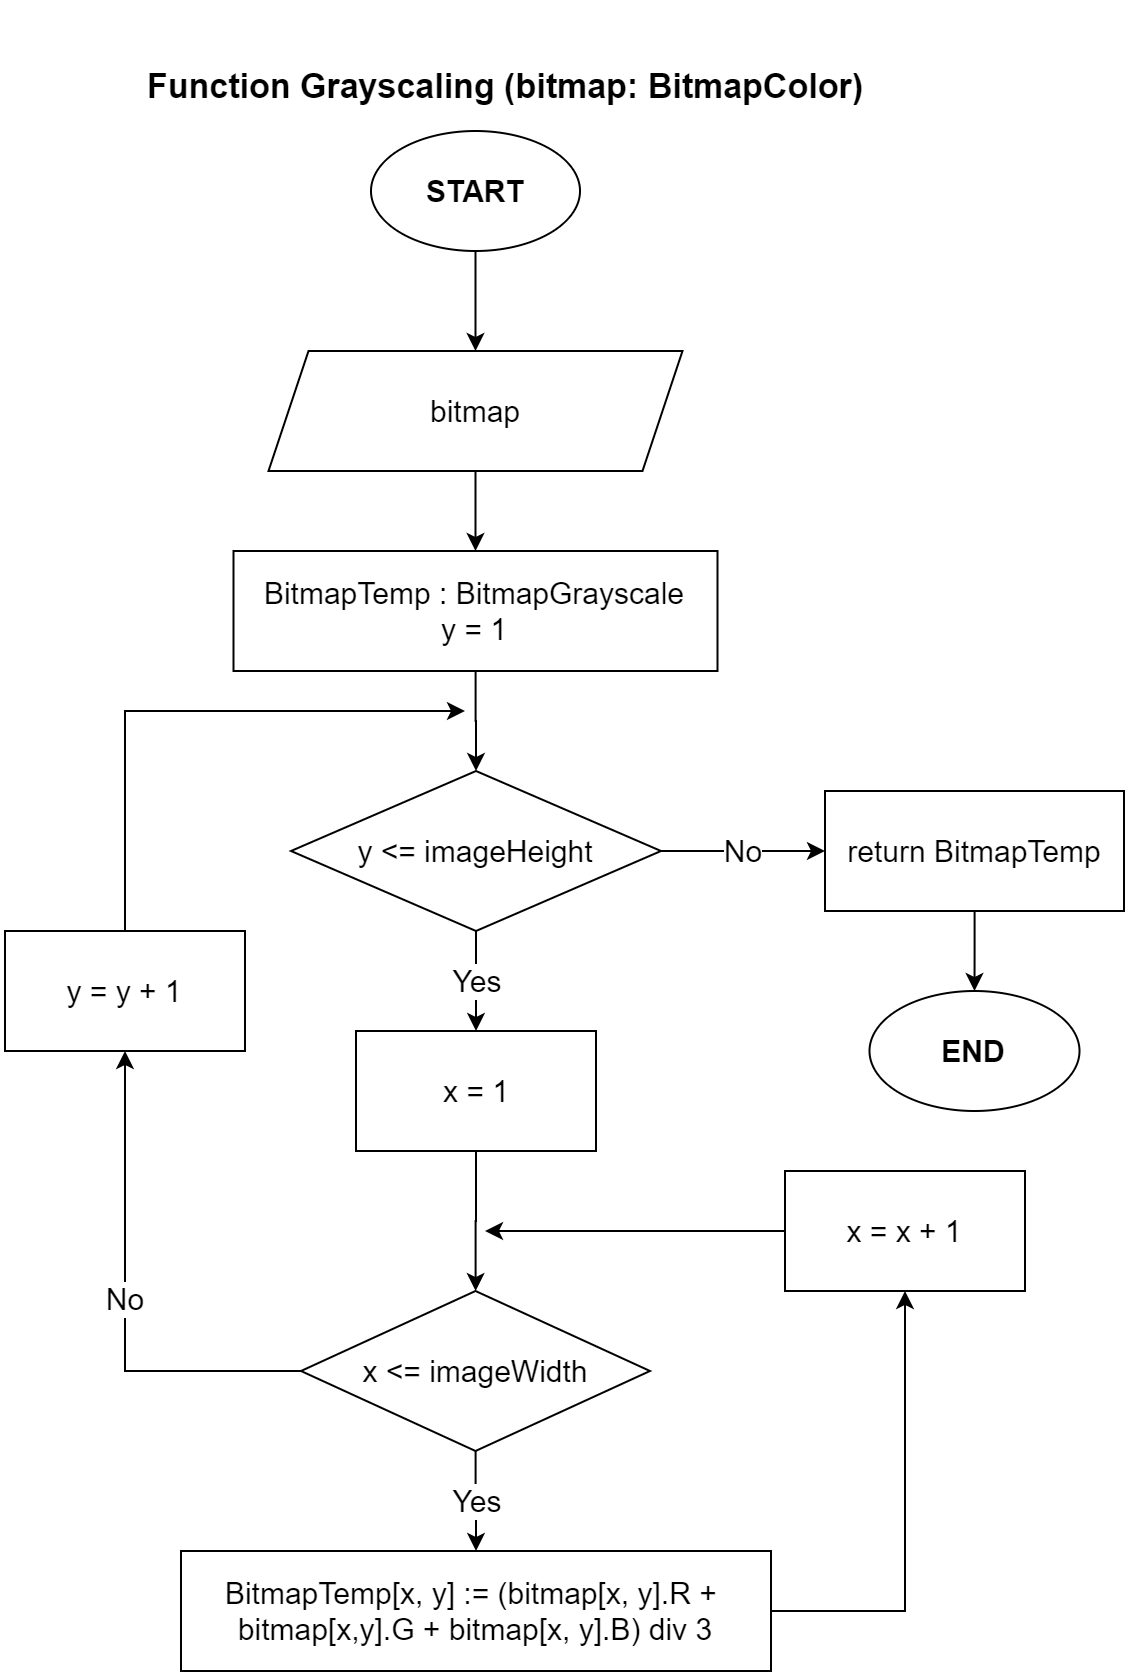

The diagram above was exported from draw.io. Its source (the exported page's mxGraphModel, read from the mxfile embedded in the PNG):
<mxGraphModel dx="956" dy="647" grid="1" gridSize="10" guides="1" tooltips="1" connect="1" arrows="1" fold="1" page="1" pageScale="1" pageWidth="827" pageHeight="1169" math="0" shadow="0">
  <root>
    <mxCell id="0" />
    <mxCell id="1" parent="0" />
    <mxCell id="5CqEJ38TPaYrpoHfCorI-5" value="" style="edgeStyle=orthogonalEdgeStyle;rounded=0;orthogonalLoop=1;jettySize=auto;html=1;fontSize=15;exitX=0.5;exitY=1;exitDx=0;exitDy=0;strokeWidth=1;" parent="1" source="5CqEJ38TPaYrpoHfCorI-25" target="5CqEJ38TPaYrpoHfCorI-4" edge="1">
      <mxGeometry relative="1" as="geometry">
        <mxPoint x="425" y="140" as="sourcePoint" />
      </mxGeometry>
    </mxCell>
    <mxCell id="5CqEJ38TPaYrpoHfCorI-7" value="" style="edgeStyle=orthogonalEdgeStyle;rounded=0;orthogonalLoop=1;jettySize=auto;html=1;fontSize=15;strokeWidth=1;" parent="1" source="5CqEJ38TPaYrpoHfCorI-4" target="5CqEJ38TPaYrpoHfCorI-6" edge="1">
      <mxGeometry relative="1" as="geometry" />
    </mxCell>
    <mxCell id="5CqEJ38TPaYrpoHfCorI-4" value="bitmap" style="shape=parallelogram;perimeter=parallelogramPerimeter;whiteSpace=wrap;html=1;fixedSize=1;fontSize=15;fontStyle=0;strokeWidth=1;" parent="1" vertex="1">
      <mxGeometry x="321.75" y="200" width="207" height="60" as="geometry" />
    </mxCell>
    <mxCell id="5CqEJ38TPaYrpoHfCorI-9" value="" style="edgeStyle=orthogonalEdgeStyle;rounded=0;orthogonalLoop=1;jettySize=auto;html=1;fontSize=15;strokeWidth=1;" parent="1" source="5CqEJ38TPaYrpoHfCorI-6" target="5CqEJ38TPaYrpoHfCorI-8" edge="1">
      <mxGeometry relative="1" as="geometry" />
    </mxCell>
    <mxCell id="5CqEJ38TPaYrpoHfCorI-6" value="BitmapTemp : BitmapGrayscale&lt;br&gt;y = 1" style="whiteSpace=wrap;html=1;fontSize=15;fontStyle=0;strokeWidth=1;" parent="1" vertex="1">
      <mxGeometry x="304.25" y="300" width="242" height="60" as="geometry" />
    </mxCell>
    <mxCell id="5CqEJ38TPaYrpoHfCorI-11" value="Yes" style="edgeStyle=orthogonalEdgeStyle;rounded=0;orthogonalLoop=1;jettySize=auto;html=1;fontSize=15;strokeWidth=1;" parent="1" source="5CqEJ38TPaYrpoHfCorI-8" target="5CqEJ38TPaYrpoHfCorI-10" edge="1">
      <mxGeometry relative="1" as="geometry" />
    </mxCell>
    <mxCell id="5CqEJ38TPaYrpoHfCorI-30" value="No" style="edgeStyle=orthogonalEdgeStyle;rounded=0;orthogonalLoop=1;jettySize=auto;html=1;fontSize=15;strokeWidth=1;" parent="1" source="5CqEJ38TPaYrpoHfCorI-8" target="5CqEJ38TPaYrpoHfCorI-29" edge="1">
      <mxGeometry relative="1" as="geometry" />
    </mxCell>
    <mxCell id="5CqEJ38TPaYrpoHfCorI-8" value="y &amp;lt;= imageHeight" style="rhombus;whiteSpace=wrap;html=1;fontSize=15;fontStyle=0;strokeWidth=1;" parent="1" vertex="1">
      <mxGeometry x="333" y="410" width="185" height="80" as="geometry" />
    </mxCell>
    <mxCell id="5CqEJ38TPaYrpoHfCorI-13" value="" style="edgeStyle=orthogonalEdgeStyle;rounded=0;orthogonalLoop=1;jettySize=auto;html=1;fontSize=15;strokeWidth=1;" parent="1" source="5CqEJ38TPaYrpoHfCorI-10" target="5CqEJ38TPaYrpoHfCorI-12" edge="1">
      <mxGeometry relative="1" as="geometry" />
    </mxCell>
    <mxCell id="5CqEJ38TPaYrpoHfCorI-10" value="x = 1" style="whiteSpace=wrap;html=1;fontSize=15;fontStyle=0;strokeWidth=1;" parent="1" vertex="1">
      <mxGeometry x="365.5" y="540" width="120" height="60" as="geometry" />
    </mxCell>
    <mxCell id="5CqEJ38TPaYrpoHfCorI-15" value="Yes" style="edgeStyle=orthogonalEdgeStyle;rounded=0;orthogonalLoop=1;jettySize=auto;html=1;fontSize=15;strokeWidth=1;" parent="1" source="5CqEJ38TPaYrpoHfCorI-12" target="5CqEJ38TPaYrpoHfCorI-14" edge="1">
      <mxGeometry relative="1" as="geometry" />
    </mxCell>
    <mxCell id="5CqEJ38TPaYrpoHfCorI-21" value="No" style="edgeStyle=orthogonalEdgeStyle;rounded=0;orthogonalLoop=1;jettySize=auto;html=1;fontSize=15;strokeWidth=1;" parent="1" source="5CqEJ38TPaYrpoHfCorI-12" target="5CqEJ38TPaYrpoHfCorI-20" edge="1">
      <mxGeometry relative="1" as="geometry" />
    </mxCell>
    <mxCell id="5CqEJ38TPaYrpoHfCorI-12" value="x &amp;lt;= imageWidth" style="rhombus;whiteSpace=wrap;html=1;fontSize=15;fontStyle=0;strokeWidth=1;" parent="1" vertex="1">
      <mxGeometry x="338" y="670" width="174.5" height="80" as="geometry" />
    </mxCell>
    <mxCell id="5CqEJ38TPaYrpoHfCorI-26" style="edgeStyle=orthogonalEdgeStyle;rounded=0;orthogonalLoop=1;jettySize=auto;html=1;exitX=1;exitY=0.5;exitDx=0;exitDy=0;entryX=0.5;entryY=1;entryDx=0;entryDy=0;fontSize=15;strokeWidth=1;" parent="1" source="5CqEJ38TPaYrpoHfCorI-14" target="5CqEJ38TPaYrpoHfCorI-16" edge="1">
      <mxGeometry relative="1" as="geometry">
        <mxPoint x="640" y="690" as="targetPoint" />
      </mxGeometry>
    </mxCell>
    <mxCell id="5CqEJ38TPaYrpoHfCorI-14" value="&lt;p class=&quot;MsoNormal&quot; style=&quot;font-size: 15px&quot;&gt;&lt;span lang=&quot;IN&quot; style=&quot;font-size: 15px&quot;&gt;BitmapTemp[x, y] := (bitmap[x, y].R +&amp;nbsp;&lt;br&gt;&lt;/span&gt;&lt;span&gt;bitmap[x,y].G + bitmap[x, y].B) div 3&lt;/span&gt;&lt;/p&gt;" style="whiteSpace=wrap;html=1;fontSize=15;fontStyle=0;strokeWidth=1;" parent="1" vertex="1">
      <mxGeometry x="278" y="800" width="295" height="60" as="geometry" />
    </mxCell>
    <mxCell id="5CqEJ38TPaYrpoHfCorI-28" style="edgeStyle=orthogonalEdgeStyle;rounded=0;orthogonalLoop=1;jettySize=auto;html=1;exitX=0;exitY=0.5;exitDx=0;exitDy=0;fontSize=15;strokeWidth=1;" parent="1" source="5CqEJ38TPaYrpoHfCorI-16" edge="1">
      <mxGeometry relative="1" as="geometry">
        <mxPoint x="430" y="640" as="targetPoint" />
      </mxGeometry>
    </mxCell>
    <mxCell id="5CqEJ38TPaYrpoHfCorI-16" value="x = x + 1" style="whiteSpace=wrap;html=1;fontSize=15;fontStyle=0;strokeWidth=1;" parent="1" vertex="1">
      <mxGeometry x="580" y="610" width="120" height="60" as="geometry" />
    </mxCell>
    <mxCell id="5CqEJ38TPaYrpoHfCorI-22" style="edgeStyle=orthogonalEdgeStyle;rounded=0;orthogonalLoop=1;jettySize=auto;html=1;exitX=0.5;exitY=0;exitDx=0;exitDy=0;fontSize=15;strokeWidth=1;" parent="1" source="5CqEJ38TPaYrpoHfCorI-20" edge="1">
      <mxGeometry relative="1" as="geometry">
        <mxPoint x="420" y="380" as="targetPoint" />
        <Array as="points">
          <mxPoint x="250" y="380" />
        </Array>
      </mxGeometry>
    </mxCell>
    <mxCell id="5CqEJ38TPaYrpoHfCorI-20" value="y = y + 1" style="whiteSpace=wrap;html=1;fontSize=15;fontStyle=0;strokeWidth=1;" parent="1" vertex="1">
      <mxGeometry x="190" y="490" width="120" height="60" as="geometry" />
    </mxCell>
    <mxCell id="5CqEJ38TPaYrpoHfCorI-23" value="END" style="ellipse;whiteSpace=wrap;html=1;fontSize=15;fontStyle=1;strokeWidth=1;" parent="1" vertex="1">
      <mxGeometry x="622.25" y="520" width="105" height="60" as="geometry" />
    </mxCell>
    <mxCell id="5CqEJ38TPaYrpoHfCorI-25" value="START" style="ellipse;whiteSpace=wrap;html=1;fontSize=15;fontStyle=1;strokeWidth=1;" parent="1" vertex="1">
      <mxGeometry x="373" y="90" width="104.5" height="60" as="geometry" />
    </mxCell>
    <mxCell id="5CqEJ38TPaYrpoHfCorI-27" value="&lt;p class=&quot;MsoNormal&quot;&gt;&lt;span lang=&quot;IN&quot;&gt;&lt;font style=&quot;font-size: 17px&quot;&gt;Function Grayscaling (bitmap: BitmapColor)&lt;/font&gt;&lt;/span&gt;&lt;/p&gt;" style="text;strokeColor=none;fillColor=none;html=1;fontSize=24;fontStyle=1;verticalAlign=middle;align=center;strokeWidth=1;" parent="1" vertex="1">
      <mxGeometry x="240.5" y="40" width="399.5" height="50" as="geometry" />
    </mxCell>
    <mxCell id="5CqEJ38TPaYrpoHfCorI-31" value="" style="edgeStyle=orthogonalEdgeStyle;rounded=0;orthogonalLoop=1;jettySize=auto;html=1;fontSize=15;strokeWidth=1;" parent="1" source="5CqEJ38TPaYrpoHfCorI-29" target="5CqEJ38TPaYrpoHfCorI-23" edge="1">
      <mxGeometry relative="1" as="geometry" />
    </mxCell>
    <mxCell id="5CqEJ38TPaYrpoHfCorI-29" value="return BitmapTemp" style="whiteSpace=wrap;html=1;fontSize=15;fontStyle=0;strokeWidth=1;" parent="1" vertex="1">
      <mxGeometry x="600" y="420" width="149.5" height="60" as="geometry" />
    </mxCell>
  </root>
</mxGraphModel>